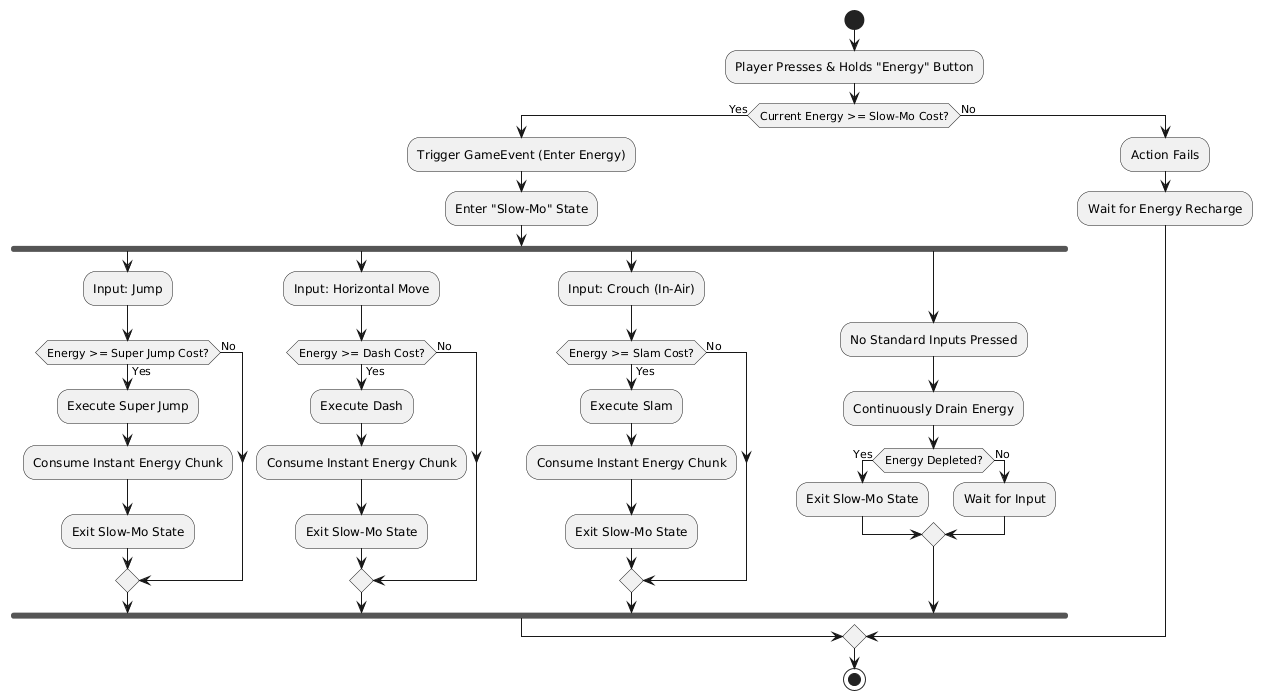

The diagram above was rendered by PlantUML. Its source (embedded in the PNG):
@startuml
start
:Player Presses & Holds "Energy" Button;
if (Current Energy >= Slow-Mo Cost?) then (Yes)
    :Trigger GameEvent (Enter Energy);
    :Enter "Slow-Mo" State;
    fork
        :Input: Jump;
        if (Energy >= Super Jump Cost?) then (Yes)
            :Execute Super Jump;
            :Consume Instant Energy Chunk;
            :Exit Slow-Mo State;
        else (No)
        endif
    fork again
        :Input: Horizontal Move;
        if (Energy >= Dash Cost?) then (Yes)
            :Execute Dash;
            :Consume Instant Energy Chunk;
            :Exit Slow-Mo State;
        else (No)
        endif
    fork again
        :Input: Crouch (In-Air);
        if (Energy >= Slam Cost?) then (Yes)
            :Execute Slam;
            :Consume Instant Energy Chunk;
            :Exit Slow-Mo State;
        else (No)
        endif
    fork again
        :No Standard Inputs Pressed;
        :Continuously Drain Energy;
        if (Energy Depleted?) then (Yes)
            :Exit Slow-Mo State;
        else (No)
            :Wait for Input;
        endif
    end fork
else (No)
    :Action Fails;
    :Wait for Energy Recharge;
endif
stop
@enduml